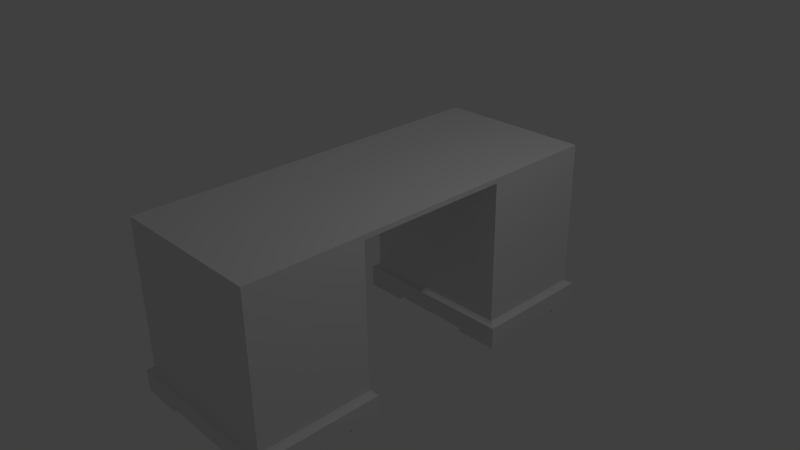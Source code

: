 # Source: desk.blend  (saved by Blender 2.74.0; exported with 4.5.12 LTS)
import bpy
from mathutils import Matrix  # noqa: F401  (used for matrix-valued properties, if any)

bpy.ops.wm.read_factory_settings(use_empty=True)
scene = bpy.context.scene
scene.name = 'Scene'

# ---- collections
col_collection_1 = bpy.data.collections.new('Collection 1'); scene.collection.children.link(col_collection_1)

# ---- materials (node trees are filled in below, after node groups)
mat_material = bpy.data.materials.new('Material')
mat_material.alpha_threshold = 0.0
mat_material.use_transparent_shadow = False
mat_material.roughness = 0.5
mat_material.line_color = (0.0, 0.0, 0.0, 1.0)

# ---- material node trees

# ---- world
world_world = bpy.data.worlds.new('World'); scene.world = world_world
world_world.color = (0.05088, 0.05088, 0.05088)
world_world.use_sun_shadow = False
world_world.sun_shadow_jitter_overblur = 0.0
world_world.cycles.sampling_method = 'MANUAL'
world_world.cycles.sample_map_resolution = 256

# ---- cameras
cam_camera = bpy.data.cameras.new('Camera')
cam_camera.clip_end = 100.0
cam_camera.lens = 35.0
cam_camera.sensor_width = 32.0
cam_camera.sensor_height = 18.0
cam_camera.ortho_scale = 7.314
cam_camera.dof.focus_distance = 0.0
cam_camera.dof.aperture_fstop = 128.0

# ---- lights
light_lamp = bpy.data.lights.new('Lamp', 'POINT')
light_lamp.transmission_factor = 0.0
light_lamp.cutoff_distance = 30.0
light_lamp.energy = 100.0
light_lamp.shadow_buffer_clip_start = 1.001
light_lamp.shadow_soft_size = 0.1
light_lamp.shadow_maximum_resolution = 0.006
light_lamp.use_absolute_resolution = True
light_lamp.cycles.use_multiple_importance_sampling = False

# ---- meshes
me_cube = bpy.data.meshes.new('Cube')
me_cube.from_pydata([(1.0, 2.669, -1.0), (1.0, 1.08, -1.0), (-1.0, 1.08, -1.0), (-1.0, 2.669, -1.0), (1.0, 2.669, 1.0), (1.0, 1.08, 1.0), (-1.0, 1.08, 1.0), (-1.0, 2.669, 1.0), (1.029, 2.692, -1.029), (1.029, 1.057, -1.029), (-1.029, 2.692, -1.029), (-1.029, 1.057, -1.029), (1.085, 2.736, -1.051), (1.085, 1.012, -1.051), (-1.085, 2.736, -1.051), (-1.085, 1.012, -1.051), (1.085, 2.736, -1.308), (1.085, 1.012, -1.308), (-1.085, 2.736, -1.308), (-1.085, 1.012, -1.308), (1.085, 1.874, -1.308), (1.192e-07, 2.736, -1.308), (-2.384e-07, 1.012, -1.308), (-1.085, 1.874, -1.308), (0.0, 1.874, -1.308), (1.085, 1.443, -1.308), (-0.5424, 2.736, -1.308), (-0.5424, 1.012, -1.308), (-1.085, 2.305, -1.308), (1.085, 2.305, -1.308), (0.5424, 2.736, -1.308), (0.5424, 1.012, -1.308), (-1.085, 1.443, -1.308), (-0.5424, 1.874, -1.308), (0.5424, 1.874, -1.308), (5.96e-08, 2.305, -1.308), (-1.192e-07, 1.443, -1.308), (0.5424, 1.443, -1.308), (0.5424, 2.305, -1.308), (-0.5424, 2.305, -1.308), (-0.5424, 1.443, -1.308), (1.085, 1.443, -1.363), (1.085, 1.012, -1.363), (-0.5424, 2.736, -1.363), (-1.085, 2.736, -1.363), (-0.5424, 1.012, -1.363), (-1.085, 1.012, -1.363), (-1.085, 2.305, -1.363), (1.085, 2.736, -1.363), (1.085, 2.305, -1.363), (0.5424, 2.736, -1.363), (0.5424, 1.012, -1.363), (-1.085, 1.443, -1.363), (0.5424, 1.443, -1.363), (0.5424, 2.305, -1.363), (-0.5424, 2.305, -1.363), (-0.5424, 1.443, -1.363), (1.0, 2.669, 1.068), (1.0, 1.08, 1.068), (-1.0, 2.669, 1.068), (-1.0, 1.08, 1.068), (1.0, 0.0, 1.0), (-1.0, 0.0, 1.0), (1.0, 0.0, 1.068), (-1.0, 0.0, 1.068)], [], [(2, 3, 10, 11), (7, 6, 60, 59), (0, 4, 5, 1), (1, 5, 6, 2), (2, 6, 7, 3), (4, 0, 3, 7), (11, 10, 14, 15), (1, 2, 11, 9), (3, 0, 8, 10), (0, 1, 9, 8), (15, 14, 18, 28, 23, 32, 19), (9, 11, 15, 13), (10, 8, 12, 14), (8, 9, 13, 12), (29, 38, 54, 49), (13, 15, 19, 27, 22, 31, 17), (14, 12, 16, 30, 21, 26, 18), (12, 13, 17, 25, 20, 29, 16), (39, 33, 23, 28), (38, 34, 24, 35), (37, 31, 22, 36), (34, 37, 36, 24), (20, 25, 37, 34), (17, 31, 51, 42), (30, 38, 35, 21), (25, 17, 42, 41), (29, 20, 34, 38), (27, 19, 46, 45), (21, 35, 39, 26), (35, 24, 33, 39), (33, 40, 32, 23), (24, 36, 40, 33), (36, 22, 27, 40), (56, 45, 46, 52), (41, 42, 51, 53), (48, 49, 54, 50), (43, 55, 47, 44), (16, 29, 49, 48), (31, 37, 53, 51), (37, 25, 41, 53), (32, 40, 56, 52), (26, 39, 55, 43), (28, 18, 44, 47), (39, 28, 47, 55), (18, 26, 43, 44), (19, 32, 52, 46), (38, 30, 50, 54), (30, 16, 48, 50), (40, 27, 45, 56), (57, 59, 60, 58), (5, 58, 63, 61), (4, 7, 59, 57), (5, 4, 57, 58), (62, 61, 63, 64), (60, 6, 62, 64), (58, 60, 64, 63), (6, 5, 61, 62)])
me_cube.materials.append(mat_material)
me_cube.use_remesh_preserve_volume = False
me_cube.use_remesh_preserve_attributes = False
me_cube.use_mirror_vertex_groups = False
me_cube.update()

# ---- objects
ob_cube = bpy.data.objects.new('Cube', me_cube)
ob_lamp = bpy.data.objects.new('Lamp', light_lamp)
ob_camera = bpy.data.objects.new('Camera', cam_camera)

# ---- transforms, parenting, visibility, modifiers, constraints
ob_cube.location = (0.0, 0.0, 0.0)
ob_cube.scale = (1.097, 1.0, 1.0)
ob_cube.lock_rotations_4d = False
ob_cube.empty_display_type = 'ARROWS'
ob_cube.lineart.crease_threshold = 0.0
_m = ob_cube.modifiers.new('Mirror', 'MIRROR')
_m.use_axis = (False, True, False)
_m.use_clip = True
ob_lamp.location = (4.076, 1.005, 5.904)
ob_lamp.rotation_euler = (0.6503, 0.05522, 1.866)
ob_lamp.lock_rotations_4d = False
ob_lamp.empty_display_type = 'ARROWS'
ob_lamp.color = (0.0, 0.0, 0.0, 0.0)
ob_lamp.lineart.crease_threshold = 0.0
ob_camera.location = (7.481, -6.508, 5.344)
ob_camera.rotation_euler = (1.109, 0.01082, 0.8149)
ob_camera.lock_rotations_4d = False
ob_camera.empty_display_type = 'ARROWS'
ob_camera.color = (0.0, 0.0, 0.0, 0.0)
ob_camera.display_type = 'WIRE'
ob_camera.lineart.crease_threshold = 0.0

# ---- collection membership
col_collection_1.objects.link(ob_cube)
col_collection_1.objects.link(ob_lamp)
col_collection_1.objects.link(ob_camera)

# ---- scene / render settings (as saved in the file)
scene.camera = ob_camera
scene.frame_start = 1; scene.frame_end = 250; scene.frame_set(1)
scene.render.engine = 'BLENDER_EEVEE_NEXT'
scene.render.resolution_percentage = 50
scene.render.dither_intensity = 0.0
scene.cycles.use_denoising = False
scene.cycles.samples = 10
scene.cycles.sampling_pattern = 'TABULATED_SOBOL'
scene.cycles.light_sampling_threshold = 0.0
scene.cycles.use_adaptive_sampling = False
scene.cycles.use_light_tree = False
scene.cycles.blur_glossy = 0.0
scene.cycles.pixel_filter_type = 'GAUSSIAN'
scene.cycles.sample_clamp_indirect = 0.0
scene.view_settings.view_transform = 'Standard'
bpy.context.view_layer.update()
